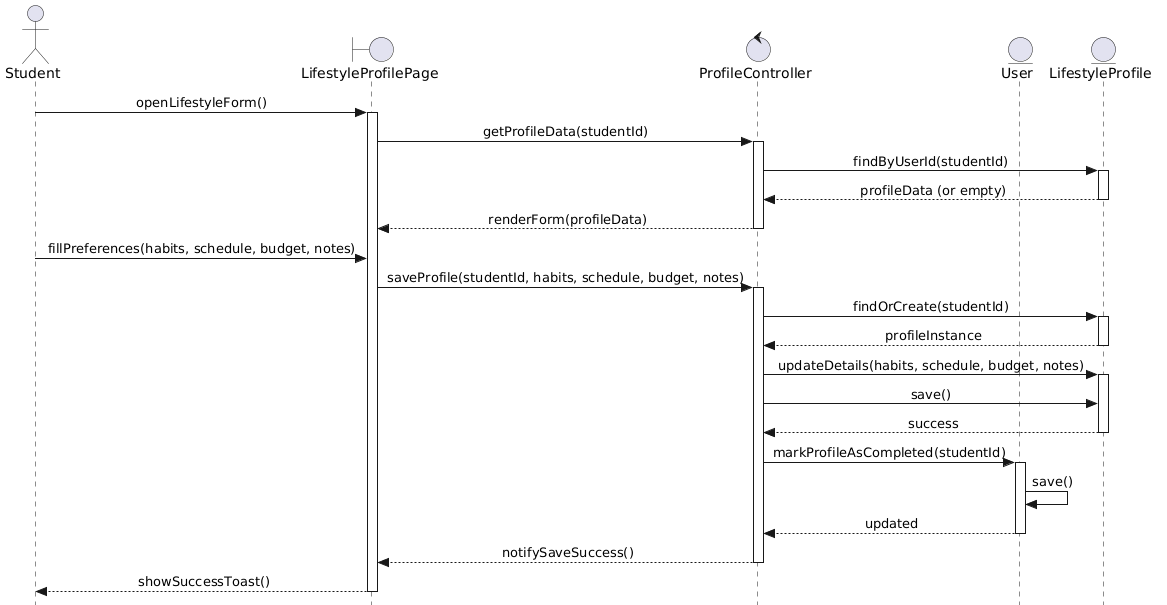

The diagram above was rendered by PlantUML. Its source (embedded in the PNG):
@startuml
skinparam style strictuml
skinparam sequenceMessageAlign center

actor "Student" as Student
boundary "LifestyleProfilePage" as UI
control "ProfileController" as Ctrl
entity "User" as UserModel
entity "LifestyleProfile" as ProfileModel

Student -> UI : openLifestyleForm()
activate UI
UI -> Ctrl : getProfileData(studentId)
activate Ctrl
Ctrl -> ProfileModel : findByUserId(studentId)
activate ProfileModel
ProfileModel --> Ctrl : profileData (or empty)
deactivate ProfileModel
Ctrl --> UI : renderForm(profileData)
deactivate Ctrl

Student -> UI : fillPreferences(habits, schedule, budget, notes)
UI -> Ctrl : saveProfile(studentId, habits, schedule, budget, notes)
activate Ctrl

Ctrl -> ProfileModel : findOrCreate(studentId)
activate ProfileModel
ProfileModel --> Ctrl : profileInstance
deactivate ProfileModel

Ctrl -> ProfileModel : updateDetails(habits, schedule, budget, notes)
activate ProfileModel
Ctrl -> ProfileModel : save()
ProfileModel --> Ctrl : success
deactivate ProfileModel

Ctrl -> UserModel : markProfileAsCompleted(studentId)
activate UserModel
UserModel -> UserModel : save()
UserModel --> Ctrl : updated
deactivate UserModel

Ctrl --> UI : notifySaveSuccess()
deactivate Ctrl
UI --> Student : showSuccessToast()
deactivate UI
@enduml